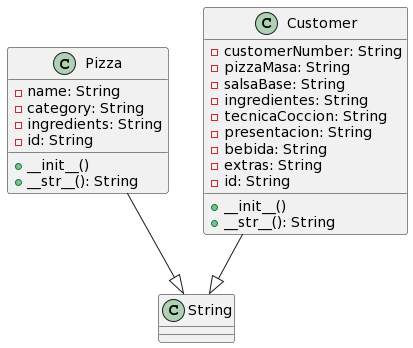

The diagram above was rendered by PlantUML. Its source (embedded in the PNG):
@startuml
class Pizza {
    - name: String
    - category: String
    - ingredients: String
    - id: String
    + __init__()
    + __str__(): String
}

class Customer {
    - customerNumber: String
    - pizzaMasa: String
    - salsaBase: String
    - ingredientes: String
    - tecnicaCoccion: String
    - presentacion: String
    - bebida: String
    - extras: String
    - id: String
    + __init__()
    + __str__(): String
}

Pizza --|> String
Customer --|> String
@enduml